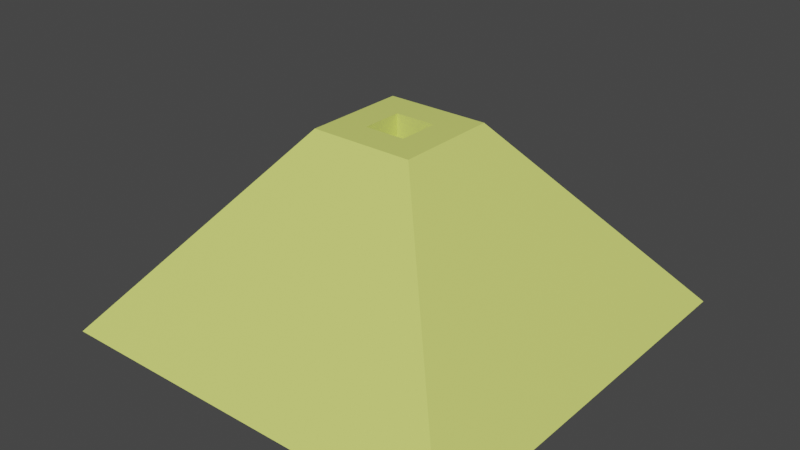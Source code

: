 # Source: Pyramid.blend  (saved by Blender 2.81.16; exported with 4.5.12 LTS)
import bpy
from mathutils import Matrix  # noqa: F401  (used for matrix-valued properties, if any)

bpy.ops.wm.read_factory_settings(use_empty=True)
scene = bpy.context.scene
scene.name = 'Scene'

# ---- collections
col_collection = bpy.data.collections.new('Collection'); scene.collection.children.link(col_collection)

# ---- materials (node trees are filled in below, after node groups)
mat_pyramid = bpy.data.materials.new('Pyramid')
mat_pyramid.alpha_threshold = 0.0
mat_pyramid.use_transparent_shadow = False
mat_pyramid.line_color = (0.0, 0.0, 0.0, 1.0)

# ---- material node trees
mat_pyramid.use_nodes = True; mat_pyramid.node_tree.nodes.clear()
_N = mat_pyramid.node_tree.nodes; _L = mat_pyramid.node_tree.links
n0 = _N.new('ShaderNodeOutputMaterial'); n0.name = 'Material Output'; n0.location = (300, 300)
n1 = _N.new('ShaderNodeBsdfPrincipled'); n1.name = 'Principled BSDF'; n1.location = (10, 300)
n1.distribution = 'GGX'
n1.subsurface_method = 'BURLEY'
n1.inputs[0].default_value = (0.7105, 0.8, 0.1766, 1.0)
n1.inputs[2].default_value = 0.4
n1.inputs[3].default_value = 1.45
n1.inputs[27].default_value = (0.0, 0.0, 0.0, 1.0)
n1.inputs[28].default_value = 1.0
_L.new(n1.outputs[0], n0.inputs[0])
n0.is_active_output = True

# ---- world
world_world = bpy.data.worlds.new('World'); scene.world = world_world
world_world.use_nodes = True; world_world.node_tree.nodes.clear()
_N = world_world.node_tree.nodes; _L = world_world.node_tree.links
n0 = _N.new('ShaderNodeOutputWorld'); n0.name = 'World Output'; n0.location = (300, 300)
n1 = _N.new('ShaderNodeBackground'); n1.name = 'Background'; n1.location = (10, 300)
n1.inputs[0].default_value = (0.05088, 0.05088, 0.05088, 1.0)
_L.new(n1.outputs[0], n0.inputs[0])
n0.is_active_output = True
world_world.color = (0.05088, 0.05088, 0.05088)
world_world.use_sun_shadow = False
world_world.sun_shadow_jitter_overblur = 0.0

# ---- meshes
me_cube = bpy.data.meshes.new('Cube')
me_cube.from_pydata([(-0.5994, 2.451, 2.891), (-0.5994, 2.451, 3.71), (0.5994, 2.451, 2.891), (0.5994, 2.451, 3.71), (6.0, 5.836, -0.002845), (6.0, -6.164, -0.002845), (-6.0, 5.836, -0.002845), (-6.0, -6.164, -0.002845), (-3.0, -3.164, 3.71), (-3.0, 2.836, 3.71), (3.0, -3.164, 3.71), (3.0, 2.836, 3.71), (-1.5, -1.664, 5.567), (-1.5, 1.336, 5.567), (1.5, -1.664, 5.567), (1.5, 1.336, 5.567), (-0.5994, -0.7633, 5.567), (-0.5994, 0.4355, 5.567), (0.5994, -0.7633, 5.567), (0.5994, 0.4355, 5.567), (-0.5994, -0.7633, 4.595), (-0.5994, 0.4355, 4.595), (0.5994, -0.7633, 4.595), (0.5994, 0.4355, 4.595), (-0.5994, 0.4355, 3.708), (0.5994, 0.4355, 3.708), (-0.5994, 2.225, 2.891), (-0.5994, 2.225, 3.71), (0.5994, 2.225, 2.891), (0.5994, 2.225, 3.71), (0.5994, -0.7633, 3.719), (0.5994, 0.4355, 4.16), (-0.5994, 0.4355, 4.16), (-0.5994, -0.7633, 3.719), (0.5994, 0.9702, 3.71), (-0.5994, 0.9702, 3.71), (-0.5994, 0.1439, 2.891), (0.5994, 0.1439, 2.891), (0.5994, 2.836, 3.71), (-0.5994, 2.836, 3.71), (-0.5994, 2.836, 3.71), (-0.5994, 3.498, 2.891), (0.5994, 3.498, 2.891), (0.5994, 2.836, 3.71)], [], [(1, 0, 41, 39, 40), (2, 3, 38, 43, 42), (3, 1, 40, 38), (0, 2, 42, 41), (6, 4, 5, 7), (4, 11, 10, 5), (5, 10, 8, 7), (7, 8, 9, 6), (6, 9, 39, 41, 42, 43, 11, 4), (11, 15, 14, 10), (10, 14, 12, 8), (8, 12, 13, 9), (9, 13, 15, 11, 43, 38, 40, 39), (13, 12, 16, 17), (14, 15, 19, 18), (15, 13, 17, 19), (12, 14, 18, 16), (19, 17, 21, 23), (16, 18, 22, 20), (17, 16, 20, 21), (18, 19, 23, 22), (36, 33, 30, 37), (31, 32, 24, 25), (24, 33, 36, 35), (34, 35, 27, 29), (36, 37, 28, 26), (35, 36, 26, 27), (37, 34, 29, 28), (21, 20, 33, 32), (20, 22, 30, 33), (23, 21, 32, 31), (22, 23, 31, 30), (24, 32, 33), (25, 24, 35, 34), (34, 37, 30, 25), (25, 30, 31), (28, 2, 0, 26), (26, 0, 1, 27), (27, 1, 3, 29), (29, 3, 2, 28)])
_uv = me_cube.uv_layers.new(name='UVMap')
_uv.uv.foreach_set('vector', [0.03125, 0.125, 0.03125, 0.1875, 0.03125, 0.1875, 0.03125, 0.125, 0.03125, 0.125, 0.09375, 0.1875, 0.09375, 0.125, 0.09375, 0.125, 0.09375, 0.125, 0.09375, 0.1875, 0.09375, 0.125, 0.03125, 0.125, 0.03125, 0.125, 0.09375, 0.125, 0.03125, 0.1875, 0.09375, 0.1875, 0.09375, 0.1875, 0.03125, 0.1875, 0.125, 0.5, 0.375, 0.5, 0.375, 0.75, 0.125, 0.75, 0.375, 0.5, 0.1875, 0.25, 0.1875, 0.375, 0.375, 0.75, 0.375, 0.75, 0.1875, 0.375, 0.0625, 0.375, 0.125, 0.75, 0.125, 0.75, 0.0625, 0.375, 0.0625, 0.25, 0.125, 0.5, 0.125, 0.5, 0.0625, 0.25, 0.1125, 0.25, 0.1401, 0.3052, 0.1651, 0.3052, 0.1375, 0.25, 0.1875, 0.25, 0.375, 0.5, 0.1875, 0.25, 0.09375, 0.125, 0.09375, 0.1875, 0.1875, 0.375, 0.1875, 0.375, 0.09375, 0.1875, 0.03125, 0.1875, 0.0625, 0.375, 0.0625, 0.375, 0.03125, 0.1875, 0.03125, 0.125, 0.0625, 0.25, 0.0625, 0.25, 0.03125, 0.125, 0.09375, 0.125, 0.1875, 0.25, 0.1375, 0.25, 0.1375, 0.25, 0.1125, 0.25, 0.1125, 0.25, 0.03125, 0.125, 0.03125, 0.1875, 0.03125, 0.1875, 0.03125, 0.125, 0.09375, 0.1875, 0.09375, 0.125, 0.09375, 0.125, 0.09375, 0.1875, 0.09375, 0.125, 0.03125, 0.125, 0.03125, 0.125, 0.09375, 0.125, 0.03125, 0.1875, 0.09375, 0.1875, 0.09375, 0.1875, 0.03125, 0.1875, 0.09375, 0.125, 0.03125, 0.125, 0.03125, 0.125, 0.09375, 0.125, 0.03125, 0.1875, 0.09375, 0.1875, 0.09375, 0.1875, 0.03125, 0.1875, 0.03125, 0.125, 0.03125, 0.1875, 0.03125, 0.1875, 0.03125, 0.125, 0.09375, 0.1875, 0.09375, 0.125, 0.09375, 0.125, 0.09375, 0.1875, 0.03125, 0.1875, 0.03125, 0.1875, 0.09375, 0.1875, 0.09375, 0.1875, 0.09375, 0.125, 0.03125, 0.125, 0.03125, 0.125, 0.09375, 0.125, 0.03125, 0.125, 0.03125, 0.1875, 0.03125, 0.1875, 0.03125, 0.125, 0.09375, 0.125, 0.03125, 0.125, 0.03125, 0.125, 0.09375, 0.125, 0.03125, 0.1875, 0.09375, 0.1875, 0.09375, 0.1875, 0.03125, 0.1875, 0.03125, 0.125, 0.03125, 0.1875, 0.03125, 0.1875, 0.03125, 0.125, 0.09375, 0.1875, 0.09375, 0.125, 0.09375, 0.125, 0.09375, 0.1875, 0.03125, 0.125, 0.03125, 0.1875, 0.03125, 0.1875, 0.03125, 0.125, 0.03125, 0.1875, 0.09375, 0.1875, 0.09375, 0.1875, 0.03125, 0.1875, 0.09375, 0.125, 0.03125, 0.125, 0.03125, 0.125, 0.09375, 0.125, 0.09375, 0.1875, 0.09375, 0.125, 0.09375, 0.125, 0.09375, 0.1875, 0.03125, 0.125, 0.03125, 0.125, 0.03125, 0.1875, 0.09375, 0.125, 0.03125, 0.125, 0.03125, 0.125, 0.09375, 0.125, 0.09375, 0.125, 0.09375, 0.1875, 0.09375, 0.1875, 0.09375, 0.125, 0.09375, 0.125, 0.09375, 0.1875, 0.09375, 0.125, 0.09375, 0.1875, 0.09375, 0.1875, 0.03125, 0.1875, 0.03125, 0.1875, 0.03125, 0.1875, 0.03125, 0.1875, 0.03125, 0.125, 0.03125, 0.125, 0.03125, 0.125, 0.03125, 0.125, 0.09375, 0.125, 0.09375, 0.125, 0.09375, 0.125, 0.09375, 0.125, 0.09375, 0.1875, 0.09375, 0.1875])
me_cube.materials.append(mat_pyramid)
me_cube.use_remesh_preserve_volume = False
me_cube.use_remesh_preserve_attributes = False
me_cube.use_mirror_vertex_groups = False
me_cube.update()

# ---- objects
ob_pyramid = bpy.data.objects.new('Pyramid', me_cube)

# ---- transforms, parenting, visibility, modifiers, constraints
ob_pyramid.location = (0.0, 0.0, 0.0)
ob_pyramid.lock_rotations_4d = False
ob_pyramid.empty_display_type = 'ARROWS'
ob_pyramid.lineart.crease_threshold = 0.0

# ---- collection membership
col_collection.objects.link(ob_pyramid)

# ---- scene / render settings (as saved in the file)
scene.frame_start = 1; scene.frame_end = 250; scene.frame_set(24)
scene.render.engine = 'BLENDER_EEVEE_NEXT'
scene.cycles.use_denoising = False
scene.cycles.samples = 128
scene.cycles.sampling_pattern = 'TABULATED_SOBOL'
scene.cycles.use_adaptive_sampling = False
scene.cycles.use_light_tree = False
scene.view_settings.view_transform = 'Filmic'
bpy.context.view_layer.update()

# ---- added for rendering (the .blend has no active camera and no usable light): camera, sun
cam_auto = bpy.data.cameras.new('AutoCamera')
cam_auto.lens = 50.0
cam_auto.sensor_width = 36.0
cam_auto.clip_end = 1000.0
ob_auto_camera = bpy.data.objects.new('AutoCamera', cam_auto)
scene.collection.objects.link(ob_auto_camera)
ob_auto_camera.location = (16.5257, -19.9947, 16.0025)
ob_auto_camera.rotation_euler = (1.09748, -7.21219e-08, 0.694738)
scene.camera = ob_auto_camera
light_auto_sun = bpy.data.lights.new('AutoSun', 'SUN')
light_auto_sun.energy = 3.0
light_auto_sun.angle = 0.0523599
ob_auto_sun = bpy.data.objects.new('AutoSun', light_auto_sun)
scene.collection.objects.link(ob_auto_sun)
ob_auto_sun.rotation_euler = (0.872665, 0.174533, 0.523599)
bpy.context.view_layer.update()
